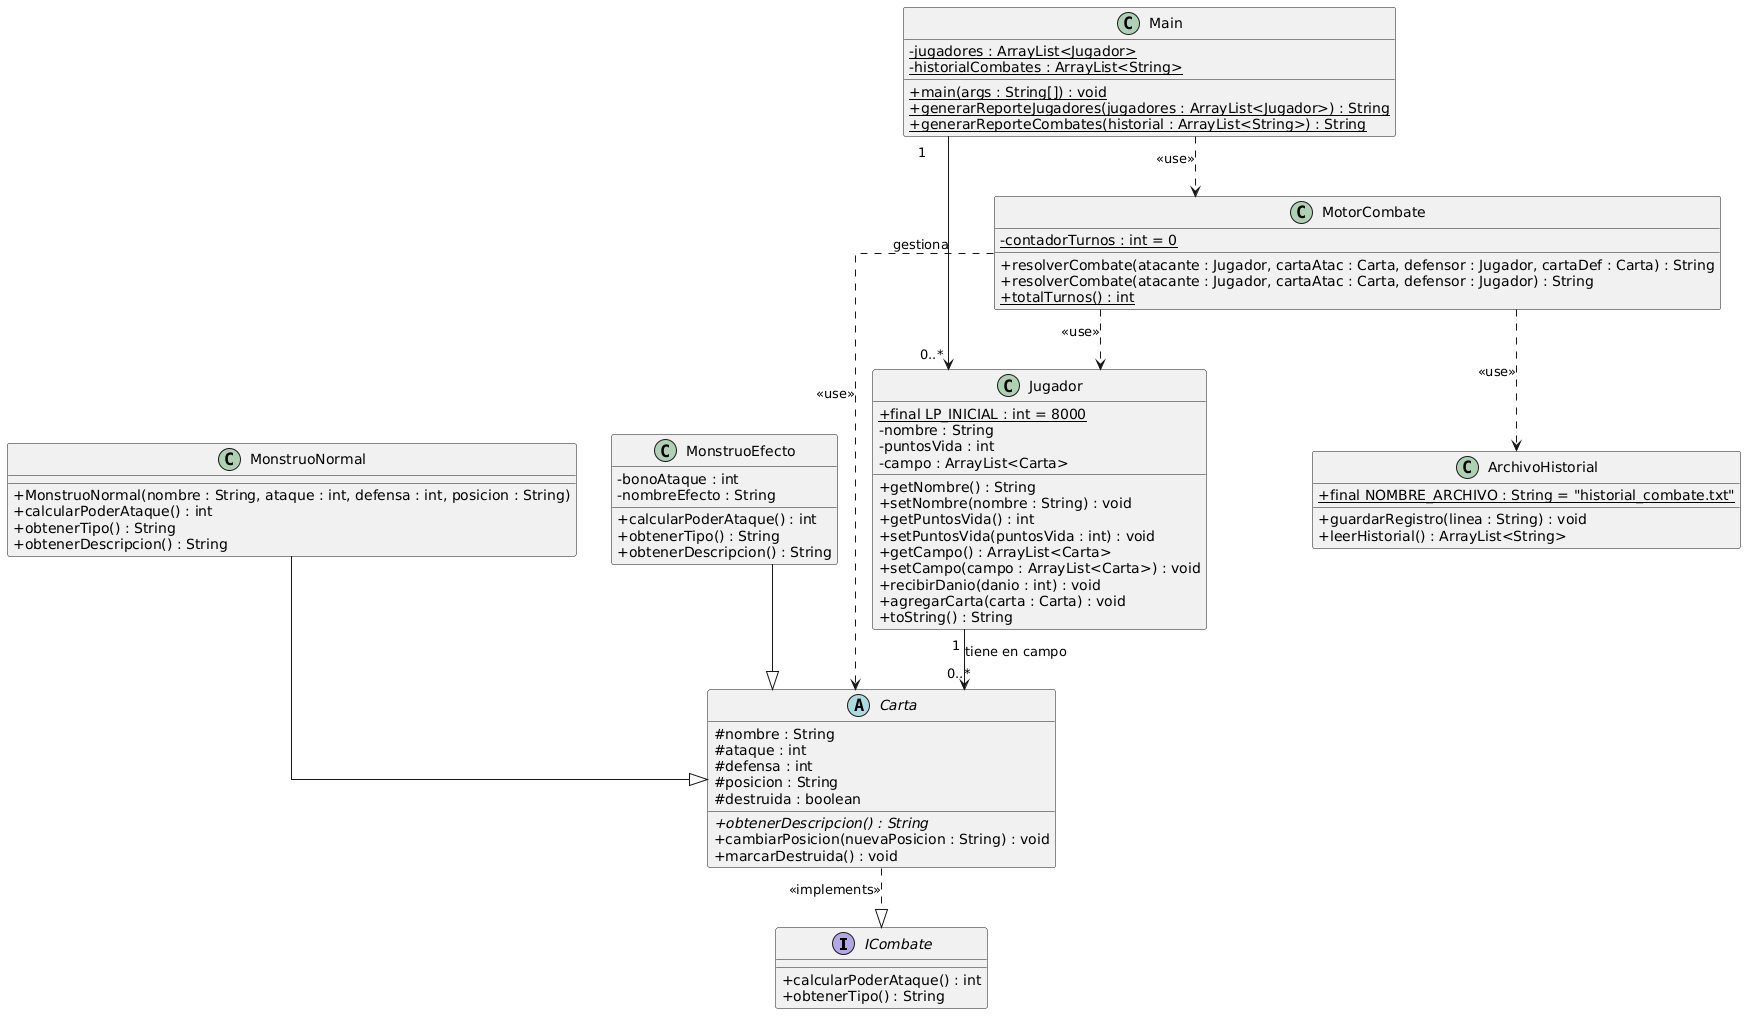

The diagram above was rendered by PlantUML. Its source (embedded in the PNG):
@startuml
skinparam classAttributeIconSize 0
skinparam linetype ortho

interface ICombate {
    + calcularPoderAtaque() : int
    + obtenerTipo() : String
}

abstract class Carta {
    # nombre : String
    # ataque : int
    # defensa : int
    # posicion : String
    # destruida : boolean
    + {abstract} obtenerDescripcion() : String
    + cambiarPosicion(nuevaPosicion : String) : void
    + marcarDestruida() : void
}

class MonstruoNormal {
    + MonstruoNormal(nombre : String, ataque : int, defensa : int, posicion : String)
    + calcularPoderAtaque() : int
    + obtenerTipo() : String
    + obtenerDescripcion() : String
}

class MonstruoEfecto {
    - bonoAtaque : int
    - nombreEfecto : String
    + calcularPoderAtaque() : int
    + obtenerTipo() : String
    + obtenerDescripcion() : String
}

class Jugador {
    + {static} final LP_INICIAL : int = 8000
    - nombre : String
    - puntosVida : int
    - campo : ArrayList<Carta>
    + getNombre() : String
    + setNombre(nombre : String) : void
    + getPuntosVida() : int
    + setPuntosVida(puntosVida : int) : void
    + getCampo() : ArrayList<Carta>
    + setCampo(campo : ArrayList<Carta>) : void
    + recibirDanio(danio : int) : void
    + agregarCarta(carta : Carta) : void
    + toString() : String
}

class MotorCombate {
    - {static} contadorTurnos : int = 0
    + resolverCombate(atacante : Jugador, cartaAtac : Carta, defensor : Jugador, cartaDef : Carta) : String
    + resolverCombate(atacante : Jugador, cartaAtac : Carta, defensor : Jugador) : String
    + {static} totalTurnos() : int
}

class ArchivoHistorial {
    + {static} final NOMBRE_ARCHIVO : String = "historial_combate.txt"
    + guardarRegistro(linea : String) : void
    + leerHistorial() : ArrayList<String>
}

class Main {
    - {static} jugadores : ArrayList<Jugador>
    - {static} historialCombates : ArrayList<String>
    + {static} main(args : String[]) : void
    + {static} generarReporteJugadores(jugadores : ArrayList<Jugador>) : String
    + {static} generarReporteCombates(historial : ArrayList<String>) : String
}

' Relaciones
Carta ..|> ICombate : <<implements>>
MonstruoNormal --|> Carta
MonstruoEfecto --|> Carta
Jugador "1" --> "0..*" Carta : tiene en campo
MotorCombate ..> ArchivoHistorial : <<use>>
MotorCombate ..> Jugador : <<use>>
MotorCombate ..> Carta : <<use>>
Main "1" --> "0..*" Jugador : gestiona
Main ..> MotorCombate : <<use>>
@enduml